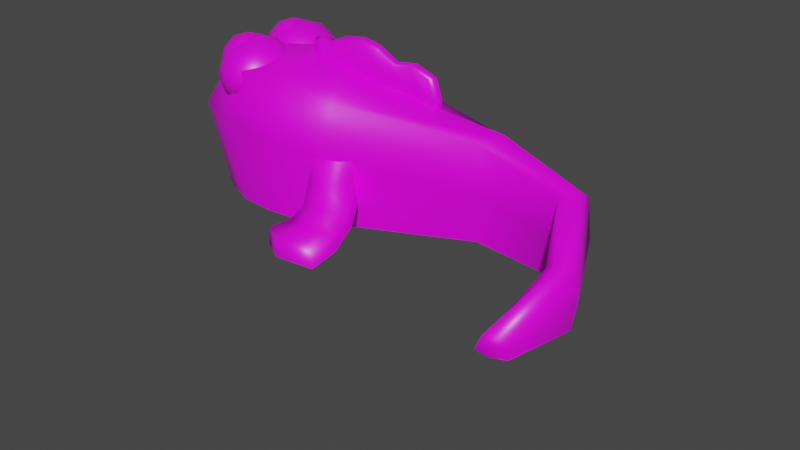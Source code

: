 # Source: tile_mudfish.blend  (saved by Blender 4.4.32; exported with 4.5.12 LTS)
import bpy
from mathutils import Matrix  # noqa: F401  (used for matrix-valued properties, if any)

bpy.ops.wm.read_factory_settings(use_empty=True)
scene = bpy.context.scene
scene.name = 'Scene'

# ---- collections
col_collection = bpy.data.collections.new('Collection'); scene.collection.children.link(col_collection)

# ---- images (referenced by path relative to the original .blend; pixels are not part of the script)
import os
ASSET_DIR = os.environ.get("B2B_ASSET_DIR", "")  # directory of the original .blend (textures are referenced by path, not embedded)
HERE = os.path.dirname(os.path.abspath(__file__))  # packed textures are extracted next to this script under _unpacked/

def load_image(name, relpath, width, height, colorspace="sRGB"):
    """Load a texture the original file referenced (path relative to the .blend, or extracted next to this script)."""
    p = next((c for c in (os.path.join(HERE, relpath), os.path.join(ASSET_DIR, relpath)) if relpath and os.path.exists(c)), "")
    if p:
        img = bpy.data.images.load(p, check_existing=True)
        img.name = name
    else:  # same state as the original file: an image datablock whose file is absent (Cycles renders it pink)
        img = bpy.data.images.new(name, width, height)
        img.source = "FILE"
        img.filepath = "//" + (relpath or name)
    img.colorspace_settings.name = colorspace
    return img
img_untitled = load_image('Untitled', '', 1024, 1024, 'Linear Rec.709')

# ---- materials (node trees are filled in below, after node groups)
mat_material = bpy.data.materials.new('Material')
mat_material.alpha_threshold = 0.0
mat_material.use_transparent_shadow = False
mat_material.line_color = (0.0, 0.0, 0.0, 1.0)

# ---- material node trees
mat_material.use_nodes = True; mat_material.node_tree.nodes.clear()
_N = mat_material.node_tree.nodes; _L = mat_material.node_tree.links
n0 = _N.new('ShaderNodeOutputMaterial'); n0.name = 'Material Output'; n0.location = (300, 300)
n1 = _N.new('ShaderNodeBsdfPrincipled'); n1.name = 'Principled BSDF'; n1.location = (10, 300)
n1.distribution = 'GGX'
n1.subsurface_method = 'BURLEY'
n1.inputs[2].default_value = 0.4
n1.inputs[3].default_value = 1.45
n1.inputs[27].default_value = (0.0, 0.0, 0.0, 1.0)
n1.inputs[28].default_value = 1.0
n2 = _N.new('ShaderNodeTexImage'); n2.name = 'Image Texture'; n2.location = (-180, 280)
n2.image = img_untitled
_L.new(n1.outputs[0], n0.inputs[0])
_L.new(n2.outputs[0], n1.inputs[0])
n0.is_active_output = True

# ---- world
world_world = bpy.data.worlds.new('World'); scene.world = world_world
world_world.use_nodes = True; world_world.node_tree.nodes.clear()
_N = world_world.node_tree.nodes; _L = world_world.node_tree.links
n0 = _N.new('ShaderNodeOutputWorld'); n0.name = 'World Output'; n0.location = (300, 300)
n1 = _N.new('ShaderNodeBackground'); n1.name = 'Background'; n1.location = (10, 300)
n1.inputs[0].default_value = (0.05088, 0.05088, 0.05088, 1.0)
_L.new(n1.outputs[0], n0.inputs[0])
n0.is_active_output = True
world_world.color = (0.05088, 0.05088, 0.05088)
world_world.use_sun_shadow = False
world_world.sun_shadow_jitter_overblur = 0.0

# ---- meshes
me_icosphere = bpy.data.meshes.new('Icosphere')
me_icosphere.from_pydata([], [], [])
_uv = me_icosphere.uv_layers.new(name='UVMap')
_uv.uv.foreach_set('vector', [])
me_icosphere.materials.append(mat_material)
me_icosphere.update()
me_icosphere_001 = bpy.data.meshes.new('Icosphere.001')
me_icosphere_001.from_pydata([], [], [])
_uv = me_icosphere_001.uv_layers.new(name='UVMap')
_uv.uv.foreach_set('vector', [])
me_icosphere_001.materials.append(mat_material)
me_icosphere_001.update()
me_icosphere_002 = bpy.data.meshes.new('Icosphere.002')
me_icosphere_002.from_pydata([], [], [])
_uv = me_icosphere_002.uv_layers.new(name='UVMap')
_uv.uv.foreach_set('vector', [])
me_icosphere_002.materials.append(mat_material)
me_icosphere_002.update()
me_cube_001 = bpy.data.meshes.new('Cube.001')
me_cube_001.from_pydata([(-0.3029, -0.4186, -1.11), (-0.3029, -0.4186, 0.7608), (-0.3029, 0.4045, -1.11), (-0.3029, 0.4045, 0.7608), (1.071, -0.5376, -1.105), (1.071, -0.5376, -0.3644), (1.216, -0.5591, -1.105), (1.216, -0.5591, -0.3644), (0.3877, 0.3729, -1.136), (0.3877, 0.3729, 0.3345), (0.3877, 0.1012, -1.136), (0.3877, 0.1012, 0.3345), (-1.07, -0.4186, -1.11), (-1.07, -0.4186, 0.7608), (-1.07, 0.4045, -1.11), (-1.07, 0.4045, 0.7608), (1.03, -1.063, -0.9867), (1.13, -1.104, -0.9867), (-0.2952, -0.4415, -0.06833), (-1.215, -0.4357, 0.1913), (1.012, 0.1716, -0.5473), (0.8723, -0.01721, -0.5473), (1.24, -0.5577, -0.7346), (-0.3023, 0.4286, -0.06833), (-0.4947, -0.5443, -1.11), (-0.6866, -0.5682, -1.11), (-0.8785, -0.5443, -1.11), (-0.8785, -0.5443, 0.9362), (-0.6866, -0.5682, 0.9887), (-0.4947, -0.5443, 0.9326), (-0.4947, 0.53, 0.9326), (-0.6866, 0.5539, 0.9887), (0.9946, 0.155, 0.04186), (0.8882, 0.0008952, -1.136), (0.9946, 0.155, -1.136), (0.8882, 0.0008952, 0.04186), (-1.215, 0.4215, 0.1913), (0.3924, 0.3965, -0.4009), (-0.8785, 0.53, 0.9362), (-0.8785, 0.53, -1.11), (1.021, -1.069, -1.124), (1.018, -1.078, -0.8625), (1.136, -1.115, -1.122), (1.137, -1.122, -0.862), (0.393, 0.07768, -0.4009), (1.047, -0.5411, -0.7346), (-0.6866, 0.5539, -1.11), (-0.4947, 0.53, -1.11), (-0.9867, 0.5546, 0.1264), (-0.7585, 0.582, 0.0615), (-0.5304, 0.5592, -0.003412), (-0.5251, -0.5722, -0.003412), (-0.755, -0.5954, 0.0615), (-0.9849, -0.5684, 0.1264), (-0.2028, -0.007076, 0.8947), (1.15, -0.6476, -0.2301), (0.4684, 0.2279, 0.4807), (-1.182, -0.007076, -1.032), (-1.214, -0.007076, 0.8466), (-1.382, -0.007076, 0.2028), (1.013, -1.236, -0.9867), (0.9995, 0.02909, 0.1908), (1.041, -1.166, -1.128), (1.035, -1.205, -0.8039), (-0.4135, -0.007108, 1.079), (-0.6851, -0.007114, 1.156), (-0.9592, -0.007108, 1.083)], [], [(22, 7, 43, 17), (47, 50, 23, 2), (10, 44, 18, 0), (33, 21, 44, 10), (56, 54, 1, 11), (61, 56, 11, 35), (2, 23, 37, 8), (57, 59, 36, 14), (6, 22, 17, 42), (18, 1, 29, 51), (66, 38, 15, 58), (59, 58, 15, 36), (23, 3, 9, 37), (21, 35, 11, 44), (44, 11, 1, 18), (20, 32, 7, 22), (5, 45, 16, 41), (50, 30, 3, 23), (9, 32, 20, 37), (54, 3, 30, 64), (49, 31, 30, 50), (45, 5, 35, 21), (48, 38, 31, 49), (62, 60, 16, 40), (0, 18, 51, 24), (60, 63, 41, 16), (37, 20, 34, 8), (36, 15, 38, 48), (55, 61, 35, 5), (25, 52, 53, 26), (34, 20, 22, 6), (45, 4, 40, 16), (24, 51, 52, 25), (26, 53, 19, 12), (53, 27, 13, 19), (52, 28, 27, 53), (55, 5, 41, 63), (51, 29, 28, 52), (4, 45, 21, 33), (64, 30, 31, 65), (65, 31, 38, 66), (14, 36, 48, 39), (39, 48, 49, 46), (46, 49, 50, 47), (28, 65, 66, 27), (29, 64, 65, 28), (7, 55, 63, 43), (7, 32, 61, 55), (17, 43, 63, 60), (42, 17, 60, 62), (1, 54, 64, 29), (19, 13, 58, 59), (27, 66, 58, 13), (12, 19, 59, 57), (32, 9, 56, 61), (9, 3, 54, 56)])
me_cube_001.polygons.foreach_set('use_smooth', [True] * 56)
_uv = me_cube_001.uv_layers.new(name='UVMap')
_uv.uv.foreach_set('vector', [0.8255, 0.947, 0.8127, 0.8833, 0.9213, 0.9326, 0.9327, 0.9528, 0.2987, 0.4393, 0.2849, 0.5685, 0.2443, 0.5511, 0.2795, 0.4195, 0.2549, 0.3116, 0.3459, 0.226, 0.4709, 0.3213, 0.3516, 0.3593, 0.1825, 0.2495, 0.2659, 0.1826, 0.3459, 0.226, 0.2549, 0.3116, 0.6306, 0.7209, 0.5638, 0.6258, 0.5852, 0.5867, 0.6571, 0.6979, 0.7098, 0.7922, 0.6306, 0.7209, 0.6571, 0.6979, 0.7331, 0.7704, 0.2795, 0.4195, 0.2443, 0.5511, 0.1487, 0.4472, 0.2235, 0.3491, 0.3686, 0.4418, 0.4475, 0.5202, 0.4028, 0.5847, 0.345, 0.454, 0.0977, 0.173, 0.03605, 0.2052, 0.03934, 0.08903, 0.06825, 0.09626, 0.6697, 0.5155, 0.5852, 0.5867, 0.5635, 0.5754, 0.6322, 0.4905, 0.516, 0.5843, 0.4945, 0.6118, 0.48, 0.5966, 0.4995, 0.5691, 0.4475, 0.5202, 0.4995, 0.5691, 0.48, 0.5966, 0.4028, 0.5847, 0.4512, 0.75, 0.5271, 0.6572, 0.6025, 0.7433, 0.5564, 0.8706, 0.8347, 0.7315, 0.7331, 0.7704, 0.6571, 0.6979, 0.7829, 0.6559, 0.7829, 0.6559, 0.6571, 0.6979, 0.5852, 0.5867, 0.6697, 0.5155, 0.6804, 0.9231, 0.6906, 0.8177, 0.8127, 0.8833, 0.8255, 0.947, 0.8387, 0.831, 0.8992, 0.8117, 0.9639, 0.8903, 0.9407, 0.8937, 0.4255, 0.7126, 0.512, 0.6342, 0.5271, 0.6572, 0.4512, 0.75, 0.6025, 0.7433, 0.6906, 0.8177, 0.6804, 0.9231, 0.5564, 0.8706, 0.5638, 0.6258, 0.5271, 0.6572, 0.512, 0.6342, 0.5456, 0.6106, 0.4088, 0.6755, 0.5036, 0.6218, 0.512, 0.6342, 0.4255, 0.7126, 0.8992, 0.8117, 0.8387, 0.831, 0.7331, 0.7704, 0.8347, 0.7315, 0.4007, 0.6359, 0.4945, 0.6118, 0.5036, 0.6218, 0.4088, 0.6755, 0.07779, 0.08394, 0.06876, 0.05362, 0.106, 0.07026, 0.08794, 0.08998, 0.3516, 0.3593, 0.4709, 0.3213, 0.4895, 0.3595, 0.3684, 0.3754, 0.9607, 0.9273, 0.9313, 0.9131, 0.9407, 0.8937, 0.9639, 0.8903, 0.1487, 0.4472, 0.08127, 0.3405, 0.1601, 0.2744, 0.2235, 0.3491, 0.4028, 0.5847, 0.48, 0.5966, 0.4945, 0.6118, 0.4007, 0.6359, 0.8245, 0.8571, 0.7098, 0.7922, 0.7331, 0.7704, 0.8387, 0.831, 0.3765, 0.3905, 0.5017, 0.3941, 0.5091, 0.4306, 0.3801, 0.4044, 0.1601, 0.2744, 0.08127, 0.3405, 0.03605, 0.2052, 0.0977, 0.173, 0.1862, 0.1294, 0.1283, 0.1641, 0.08794, 0.08998, 0.106, 0.07026, 0.3684, 0.3754, 0.4895, 0.3595, 0.5017, 0.3941, 0.3765, 0.3905, 0.3801, 0.4044, 0.5091, 0.4306, 0.5088, 0.4743, 0.3811, 0.4189, 0.5579, 0.47, 0.5407, 0.5608, 0.525, 0.5479, 0.5088, 0.4743, 0.5962, 0.476, 0.5512, 0.5687, 0.5407, 0.5608, 0.5579, 0.47, 0.8245, 0.8571, 0.8387, 0.831, 0.9407, 0.8937, 0.9313, 0.9131, 0.6322, 0.4905, 0.5635, 0.5754, 0.5512, 0.5687, 0.5962, 0.476, 0.1283, 0.1641, 0.1862, 0.1294, 0.2659, 0.1826, 0.1825, 0.2495, 0.5456, 0.6106, 0.512, 0.6342, 0.5036, 0.6218, 0.5302, 0.5971, 0.5302, 0.5971, 0.5036, 0.6218, 0.4945, 0.6118, 0.516, 0.5843, 0.345, 0.454, 0.4028, 0.5847, 0.3585, 0.5864, 0.3298, 0.4527, 0.3298, 0.4527, 0.3585, 0.5864, 0.321, 0.5799, 0.3151, 0.4485, 0.3151, 0.4485, 0.321, 0.5799, 0.2849, 0.5685, 0.2987, 0.4393, 0.5512, 0.5687, 0.5302, 0.5971, 0.516, 0.5843, 0.5407, 0.5608, 0.5635, 0.5754, 0.5456, 0.6106, 0.5302, 0.5971, 0.5512, 0.5687, 0.8127, 0.8833, 0.8245, 0.8571, 0.9313, 0.9131, 0.9213, 0.9326, 0.8127, 0.8833, 0.6906, 0.8177, 0.7098, 0.7922, 0.8245, 0.8571, 0.9327, 0.9528, 0.9213, 0.9326, 0.9313, 0.9131, 0.9607, 0.9273, 0.06825, 0.09626, 0.03934, 0.08903, 0.06876, 0.05362, 0.07779, 0.08394, 0.5852, 0.5867, 0.5638, 0.6258, 0.5456, 0.6106, 0.5635, 0.5754, 0.5088, 0.4743, 0.525, 0.5479, 0.4995, 0.5691, 0.4475, 0.5202, 0.5407, 0.5608, 0.516, 0.5843, 0.4995, 0.5691, 0.525, 0.5479, 0.3811, 0.4189, 0.5088, 0.4743, 0.4475, 0.5202, 0.3686, 0.4418, 0.6906, 0.8177, 0.6025, 0.7433, 0.6306, 0.7209, 0.7098, 0.7922, 0.6025, 0.7433, 0.5271, 0.6572, 0.5638, 0.6258, 0.6306, 0.7209])
me_cube_001.materials.append(mat_material)
me_cube_001.update()
me_plane = bpy.data.meshes.new('Plane')
me_plane.from_pydata([(-1.338, -0.08056, 0.01053), (1.414, 0.1931, -0.1266), (-1.186, 0.9148, -0.01446), (1.48, 1.141, -0.1411), (-0.07466, -0.3192, -0.164), (-0.01254, 0.9688, -0.1586), (-1.368, 0.4187, 0.01802), (1.551, 0.588, -0.1568), (-0.121, 0.2743, -0.1374), (-0.9696, 0.9283, -0.06956), (-0.6649, 0.9418, -0.1353), (-0.3304, 0.9553, -0.1561), (0.2969, -0.2336, -0.1798), (0.6463, 0.03752, -0.1463), (0.9902, 0.006017, -0.1062), (1.152, 1.098, -0.1109), (0.8151, 1.055, -0.1192), (0.4795, 1.012, -0.1587), (1.181, 0.5096, -0.1036), (0.8226, 0.4311, -0.09349), (0.4389, 0.3527, -0.1601), (-1.126, -0.1583, -0.03255), (-0.9086, -0.1002, -0.07593), (-0.5111, -0.2763, -0.1489), (-0.518, 0.3104, -0.148), (-0.949, 0.3465, -0.06543), (-1.174, 0.3826, -0.02227), (-1.226, -0.08056, 0.2335), (1.483, 0.1931, 0.09959), (-1.068, 0.9148, 0.2003), (1.549, 1.141, 0.0851), (-0.07498, -0.3192, 0.101), (-0.006988, 0.9688, 0.08403), (-1.257, 0.4187, 0.2402), (1.621, 0.588, 0.0694), (-0.1279, 0.2743, 0.1067), (-0.8824, 0.9283, 0.1419), (-0.6189, 0.9418, 0.08531), (-0.3152, 0.9553, 0.07578), (0.264, -0.2336, 0.06587), (0.6283, 0.03752, 0.09221), (1.011, 0.006017, 0.1311), (1.199, 1.098, 0.1231), (0.8317, 1.055, 0.1195), (0.469, 1.012, 0.07691), (1.172, 0.5096, 0.1102), (0.804, 0.4311, 0.1115), (0.3932, 0.3527, 0.0488), (-1.016, -0.1583, 0.1897), (-0.7821, -0.1002, 0.1412), (-0.4772, -0.2763, 0.08832), (-0.4787, 0.3104, 0.08874), (-0.8091, 0.3465, 0.1496), (-1.035, 0.3826, 0.2034), (0.3004, -0.3146, -0.05709), (-0.06672, -0.4102, -0.02825), (-0.5215, -0.3623, -0.02303), (-0.9229, -0.1655, 0.0507), (0.678, -0.01154, -0.01993), (1.077, -0.04675, 0.003269), (-1.223, 0.969, 0.1114), (1.632, 1.221, -0.05384), (-1.431, 0.4144, 0.1531), (-1.398, -0.1435, 0.1458), (-1.16, -0.2304, 0.09576), (1.711, 0.6037, -0.07139), (1.558, 0.1623, -0.03765)], [], [(18, 15, 3, 7), (0, 6, 26, 21), (24, 11, 5, 8), (14, 18, 7, 1), (22, 25, 24, 23), (21, 26, 25, 22), (4, 8, 20, 12), (12, 20, 19, 13), (13, 19, 18, 14), (8, 5, 17, 20), (20, 17, 16, 19), (19, 16, 15, 18), (23, 24, 8, 4), (6, 2, 9, 26), (26, 9, 10, 25), (25, 10, 11, 24), (45, 34, 30, 42), (27, 48, 53, 33), (51, 35, 32, 38), (41, 28, 34, 45), (49, 50, 51, 52), (48, 49, 52, 53), (31, 39, 47, 35), (39, 40, 46, 47), (40, 41, 45, 46), (35, 47, 44, 32), (47, 46, 43, 44), (46, 45, 42, 43), (50, 31, 35, 51), (33, 53, 36, 29), (53, 52, 37, 36), (52, 51, 38, 37), (55, 54, 39, 31), (57, 56, 50, 49), (54, 58, 40, 39), (58, 59, 41, 40), (56, 55, 31, 50), (60, 62, 33, 29), (62, 63, 27, 33), (64, 57, 49, 48), (66, 65, 34, 28), (59, 66, 28, 41), (63, 64, 48, 27), (65, 61, 30, 34), (7, 3, 61, 65), (0, 21, 64, 63), (14, 1, 66, 59), (1, 7, 65, 66), (21, 22, 57, 64), (6, 0, 63, 62), (2, 6, 62, 60), (23, 4, 55, 56), (13, 14, 59, 58), (12, 13, 58, 54), (22, 23, 56, 57), (4, 12, 54, 55)])
me_plane.polygons.foreach_set('use_smooth', [True] * 56)
_uv = me_plane.uv_layers.new(name='UVMap')
_uv.uv.foreach_set('vector', [0.765, 0.1917, 0.7994, 0.174, 0.8108, 0.193, 0.7797, 0.2113, 0.6592, 0.05852, 0.6849, 0.04266, 0.689, 0.05506, 0.66, 0.07208, 0.7047, 0.09577, 0.7488, 0.08793, 0.7588, 0.1068, 0.7142, 0.1202, 0.7304, 0.1953, 0.765, 0.1917, 0.7797, 0.2113, 0.7534, 0.2138, 0.6679, 0.08442, 0.6938, 0.06949, 0.7047, 0.09577, 0.6721, 0.1134, 0.66, 0.07208, 0.689, 0.05506, 0.6938, 0.06949, 0.6679, 0.08442, 0.6812, 0.1389, 0.7142, 0.1202, 0.7344, 0.1519, 0.6959, 0.1574, 0.6959, 0.1574, 0.7344, 0.1519, 0.7501, 0.1729, 0.7199, 0.174, 0.7199, 0.174, 0.7501, 0.1729, 0.765, 0.1917, 0.7304, 0.1953, 0.7142, 0.1202, 0.7588, 0.1068, 0.7754, 0.1356, 0.7344, 0.1519, 0.7344, 0.1519, 0.7754, 0.1356, 0.7874, 0.1548, 0.7501, 0.1729, 0.7501, 0.1729, 0.7874, 0.1548, 0.7994, 0.174, 0.765, 0.1917, 0.6721, 0.1134, 0.7047, 0.09577, 0.7142, 0.1202, 0.6812, 0.1389, 0.6849, 0.04266, 0.7193, 0.03711, 0.7274, 0.04991, 0.689, 0.05506, 0.689, 0.05506, 0.7274, 0.04991, 0.7379, 0.0681, 0.6938, 0.06949, 0.6938, 0.06949, 0.7379, 0.0681, 0.7488, 0.08793, 0.7047, 0.09577, 0.8988, 0.1307, 0.9002, 0.1027, 0.9352, 0.1016, 0.9359, 0.125, 0.8696, 0.2922, 0.8635, 0.2796, 0.898, 0.2776, 0.9012, 0.2924, 0.8909, 0.2401, 0.8873, 0.2167, 0.9331, 0.2058, 0.9335, 0.2264, 0.8693, 0.1412, 0.879, 0.1143, 0.9002, 0.1027, 0.8988, 0.1307, 0.8636, 0.2634, 0.8513, 0.2416, 0.8909, 0.2401, 0.8946, 0.2622, 0.8635, 0.2796, 0.8636, 0.2634, 0.8946, 0.2622, 0.898, 0.2776, 0.8489, 0.2154, 0.8519, 0.1928, 0.8904, 0.1813, 0.8873, 0.2167, 0.8519, 0.1928, 0.8677, 0.1657, 0.8947, 0.1541, 0.8904, 0.1813, 0.8677, 0.1657, 0.8693, 0.1412, 0.8988, 0.1307, 0.8947, 0.1541, 0.8873, 0.2167, 0.8904, 0.1813, 0.934, 0.1739, 0.9331, 0.2058, 0.8904, 0.1813, 0.8947, 0.1541, 0.9353, 0.1495, 0.934, 0.1739, 0.8947, 0.1541, 0.8988, 0.1307, 0.9359, 0.125, 0.9353, 0.1495, 0.8513, 0.2416, 0.8489, 0.2154, 0.8873, 0.2167, 0.8909, 0.2401, 0.9012, 0.2924, 0.898, 0.2776, 0.9341, 0.265, 0.9338, 0.2782, 0.898, 0.2776, 0.8946, 0.2622, 0.9339, 0.2468, 0.9341, 0.265, 0.8946, 0.2622, 0.8909, 0.2401, 0.9335, 0.2264, 0.9339, 0.2468, 0.8384, 0.2148, 0.8423, 0.1896, 0.8519, 0.1928, 0.8489, 0.2154, 0.8555, 0.2728, 0.8422, 0.2449, 0.8513, 0.2416, 0.8636, 0.2634, 0.8423, 0.1896, 0.8595, 0.1615, 0.8677, 0.1657, 0.8519, 0.1928, 0.8595, 0.1615, 0.8613, 0.136, 0.8693, 0.1412, 0.8677, 0.1657, 0.8422, 0.2449, 0.8384, 0.2148, 0.8489, 0.2154, 0.8513, 0.2416, 0.939, 0.2899, 0.9018, 0.3055, 0.9012, 0.2924, 0.9338, 0.2782, 0.9018, 0.3055, 0.8648, 0.3044, 0.8696, 0.2922, 0.9012, 0.2924, 0.8562, 0.2892, 0.8555, 0.2728, 0.8636, 0.2634, 0.8635, 0.2796, 0.8734, 0.1063, 0.8992, 0.09226, 0.9002, 0.1027, 0.879, 0.1143, 0.8613, 0.136, 0.8734, 0.1063, 0.879, 0.1143, 0.8693, 0.1412, 0.8648, 0.3044, 0.8562, 0.2892, 0.8635, 0.2796, 0.8696, 0.2922, 0.8992, 0.09226, 0.939, 0.09064, 0.9352, 0.1016, 0.9002, 0.1027, 0.7797, 0.2113, 0.8108, 0.193, 0.8204, 0.2013, 0.7851, 0.2218, 0.6592, 0.05852, 0.66, 0.07208, 0.6502, 0.07118, 0.6501, 0.05369, 0.7304, 0.1953, 0.7534, 0.2138, 0.7547, 0.2249, 0.7273, 0.2046, 0.7534, 0.2138, 0.7797, 0.2113, 0.7851, 0.2218, 0.7547, 0.2249, 0.66, 0.07208, 0.6679, 0.08442, 0.6582, 0.08579, 0.6502, 0.07118, 0.6849, 0.04266, 0.6592, 0.05852, 0.6501, 0.05369, 0.6803, 0.0338, 0.7193, 0.03711, 0.6849, 0.04266, 0.6803, 0.0338, 0.7198, 0.02734, 0.6721, 0.1134, 0.6812, 0.1389, 0.672, 0.1438, 0.6625, 0.1158, 0.7199, 0.174, 0.7304, 0.1953, 0.7273, 0.2046, 0.7139, 0.1817, 0.6959, 0.1574, 0.7199, 0.174, 0.7139, 0.1817, 0.688, 0.1628, 0.6679, 0.08442, 0.6721, 0.1134, 0.6625, 0.1158, 0.6582, 0.08579, 0.6812, 0.1389, 0.6959, 0.1574, 0.688, 0.1628, 0.672, 0.1438])
me_plane.materials.append(mat_material)
me_plane.update()
me_cube_002 = bpy.data.meshes.new('Cube.002')
me_cube_002.from_pydata([(-0.5435, -1.663, -7.957), (-0.5435, -1.965, -5.172), (-2.186, 0.5646, -5.504), (-2.186, 0.1287, -4.592), (1.388, -0.7263, -7.664), (1.388, -1.028, -4.88), (0.6576, 0.9997, -5.202), (0.6576, 0.4846, -4.422), (-2.348, 3.441, -4.411), (-2.348, 3.487, -3.401), (1.412, 2.874, -4.385), (1.412, 2.92, -3.375), (-0.3424, 0.9997, -5.202), (0.4223, -1.195, -7.81), (0.06378, 3.707, -4.423), (0.06378, 3.754, -3.413), (-1.351, -0.9049, -6.373), (-1.351, -1.207, -4.935), (1.023, 0.1623, -6.169), (1.023, -0.2735, -4.784), (0.03994, -0.05905, -6.275), (1.035, 1.444, -3.566), (-2.267, 1.54, -3.638), (-2.267, 1.667, -4.625), (1.035, 1.572, -4.553), (-0.1393, 1.989, -4.572)], [], [(16, 17, 3, 2), (18, 19, 5, 4), (20, 18, 4, 13), (14, 15, 11, 10), (23, 22, 9, 8), (21, 24, 10, 11), (25, 23, 8, 14), (24, 25, 14, 10), (8, 9, 15, 14), (16, 20, 13, 0), (2, 12, 20, 16), (12, 6, 18, 20), (6, 7, 19, 18), (0, 1, 17, 16), (6, 12, 25, 24), (12, 2, 23, 25), (7, 6, 24, 21), (2, 3, 22, 23)])
me_cube_002.polygons.foreach_set('use_smooth', [True] * 18)
_uv = me_cube_002.uv_layers.new(name='UVMap')
_uv.uv.foreach_set('vector', [0.06512, 0.5774, 0.03917, 0.5621, 0.05293, 0.535, 0.06967, 0.5415, 0.1211, 0.5816, 0.1488, 0.5709, 0.1573, 0.5846, 0.1127, 0.6166, 0.1002, 0.5774, 0.1211, 0.5816, 0.1127, 0.6166, 0.0921, 0.6157, 0.1198, 0.4981, 0.1271, 0.4807, 0.1502, 0.5, 0.137, 0.5095, 0.07557, 0.5161, 0.06109, 0.5034, 0.08595, 0.4797, 0.09061, 0.4942, 0.1568, 0.5287, 0.1365, 0.5321, 0.137, 0.5095, 0.1502, 0.5, 0.1134, 0.5248, 0.07557, 0.5161, 0.09061, 0.4942, 0.1198, 0.4981, 0.1365, 0.5321, 0.1134, 0.5248, 0.1198, 0.4981, 0.137, 0.5095, 0.09061, 0.4942, 0.08595, 0.4797, 0.1271, 0.4807, 0.1198, 0.4981, 0.06512, 0.5774, 0.1002, 0.5774, 0.0921, 0.6157, 0.07151, 0.6166, 0.06967, 0.5415, 0.105, 0.5448, 0.1002, 0.5774, 0.06512, 0.5774, 0.105, 0.5448, 0.1266, 0.5513, 0.1211, 0.5816, 0.1002, 0.5774, 0.1266, 0.5513, 0.147, 0.5537, 0.1488, 0.5709, 0.1211, 0.5816, 0.07151, 0.6166, 0.02877, 0.5809, 0.03917, 0.5621, 0.06512, 0.5774, 0.1266, 0.5513, 0.105, 0.5448, 0.1134, 0.5248, 0.1365, 0.5321, 0.105, 0.5448, 0.06967, 0.5415, 0.07557, 0.5161, 0.1134, 0.5248, 0.147, 0.5537, 0.1266, 0.5513, 0.1365, 0.5321, 0.1568, 0.5287, 0.06967, 0.5415, 0.05293, 0.535, 0.06109, 0.5034, 0.07557, 0.5161])
me_cube_002.materials.append(mat_material)
me_cube_002.update()
me_cube_003 = bpy.data.meshes.new('Cube.003')
me_cube_003.from_pydata([(-0.5435, -1.663, -7.957), (-0.5435, -1.965, -5.172), (-2.186, 0.5646, -5.504), (-2.186, 0.1287, -4.592), (1.388, -0.7263, -7.664), (1.388, -1.028, -4.88), (0.6576, 0.9997, -5.202), (0.6576, 0.4846, -4.422), (-2.348, 3.441, -4.411), (-2.348, 3.487, -3.401), (1.412, 2.874, -4.385), (1.412, 2.92, -3.375), (-0.3424, 0.9997, -5.202), (0.4223, -1.195, -7.81), (0.06378, 3.707, -4.423), (0.06378, 3.754, -3.413), (-1.351, -0.9049, -6.373), (-1.351, -1.207, -4.935), (1.023, 0.1623, -6.169), (1.023, -0.2735, -4.784), (0.03994, -0.05905, -6.275), (1.035, 1.444, -3.566), (-2.267, 1.54, -3.638), (-2.267, 1.667, -4.625), (1.035, 1.572, -4.553), (-0.1393, 1.989, -4.572)], [], [(16, 17, 3, 2), (18, 19, 5, 4), (20, 18, 4, 13), (14, 15, 11, 10), (23, 22, 9, 8), (21, 24, 10, 11), (25, 23, 8, 14), (24, 25, 14, 10), (8, 9, 15, 14), (16, 20, 13, 0), (2, 12, 20, 16), (12, 6, 18, 20), (6, 7, 19, 18), (0, 1, 17, 16), (6, 12, 25, 24), (12, 2, 23, 25), (7, 6, 24, 21), (2, 3, 22, 23)])
me_cube_003.polygons.foreach_set('use_smooth', [True] * 18)
_uv = me_cube_003.uv_layers.new(name='UVMap')
_uv.uv.foreach_set('vector', [0.06478, 0.9211, 0.03882, 0.9058, 0.05258, 0.8787, 0.06932, 0.8852, 0.1208, 0.9253, 0.1485, 0.9146, 0.157, 0.9283, 0.1124, 0.9603, 0.09982, 0.9211, 0.1208, 0.9253, 0.1124, 0.9603, 0.09176, 0.9594, 0.1195, 0.8419, 0.1267, 0.8244, 0.1498, 0.8437, 0.1366, 0.8532, 0.07523, 0.8599, 0.06074, 0.8472, 0.0856, 0.8234, 0.09026, 0.8379, 0.1565, 0.8724, 0.1361, 0.8758, 0.1366, 0.8532, 0.1498, 0.8437, 0.1131, 0.8685, 0.07523, 0.8599, 0.09026, 0.8379, 0.1195, 0.8419, 0.1361, 0.8758, 0.1131, 0.8685, 0.1195, 0.8419, 0.1366, 0.8532, 0.09026, 0.8379, 0.0856, 0.8234, 0.1267, 0.8244, 0.1195, 0.8419, 0.06478, 0.9211, 0.09982, 0.9211, 0.09176, 0.9594, 0.07116, 0.9603, 0.06932, 0.8852, 0.1046, 0.8885, 0.09982, 0.9211, 0.06478, 0.9211, 0.1046, 0.8885, 0.1262, 0.895, 0.1208, 0.9253, 0.09982, 0.9211, 0.1262, 0.895, 0.1467, 0.8974, 0.1485, 0.9146, 0.1208, 0.9253, 0.07116, 0.9603, 0.02843, 0.9246, 0.03882, 0.9058, 0.06478, 0.9211, 0.1262, 0.895, 0.1046, 0.8885, 0.1131, 0.8685, 0.1361, 0.8758, 0.1046, 0.8885, 0.06932, 0.8852, 0.07523, 0.8599, 0.1131, 0.8685, 0.1467, 0.8974, 0.1262, 0.895, 0.1361, 0.8758, 0.1565, 0.8724, 0.06932, 0.8852, 0.05258, 0.8787, 0.06074, 0.8472, 0.07523, 0.8599])
me_cube_003.materials.append(mat_material)
me_cube_003.update()
me_icosphere_004 = bpy.data.meshes.new('Icosphere.004')
me_icosphere_004.from_pydata([(0.0, 0.0, -0.9198), (0.7236, -0.5257, -0.3462), (-0.2764, -0.8506, -0.3553), (-0.8944, 0.0, -0.3404), (-0.2764, 0.8506, -0.3553), (0.7236, 0.5257, -0.3462), (0.2764, -0.8506, 0.672), (-0.7236, -0.5257, 0.6874), (-0.7236, 0.5257, 0.6874), (0.2764, 0.8506, 0.672), (0.8944, 0.0, 0.6972), (-0.02054, 0.0, 1.483), (-0.1625, -0.5, -0.7708), (0.4253, -0.309, -0.768), (0.2629, -0.809, -0.4378), (0.8506, 0.0, -0.4247), (0.4253, 0.309, -0.768), (-0.5257, 0.0, -0.7662), (-0.6882, -0.5, -0.4298), (-0.1625, 0.5, -0.7708), (-0.6882, 0.5, -0.4298), (0.2629, 0.809, -0.4378), (0.9511, -0.309, 0.1544), (0.9511, 0.309, 0.1544), (0.0, -1.0, 0.1315), (0.5878, -0.809, 0.14), (-0.9511, -0.309, 0.1544), (-0.5878, -0.809, 0.14), (-0.5878, 0.809, 0.14), (-0.9511, 0.309, 0.1544), (0.5878, 0.809, 0.14), (0.0, 1.0, 0.1315), (0.6882, -0.5, 0.7891), (-0.2629, -0.809, 0.7743), (-0.8506, 0.0, 0.7985), (-0.2629, 0.809, 0.7743), (0.6882, 0.5, 0.7891), (0.1563, -0.5, 1.237), (0.5182, 0.0, 1.249), (-0.4323, -0.309, 1.244), (-0.4323, 0.309, 1.244), (0.1563, 0.5, 1.237)], [], [(0, 13, 12), (1, 13, 15), (0, 12, 17), (0, 17, 19), (0, 19, 16), (1, 15, 22), (2, 14, 24), (3, 18, 26), (4, 20, 28), (5, 21, 30), (1, 22, 25), (2, 24, 27), (3, 26, 29), (4, 28, 31), (5, 30, 23), (6, 32, 37), (7, 33, 39), (8, 34, 40), (9, 35, 41), (10, 36, 38), (38, 41, 11), (38, 36, 41), (36, 9, 41), (41, 40, 11), (41, 35, 40), (35, 8, 40), (40, 39, 11), (40, 34, 39), (34, 7, 39), (39, 37, 11), (39, 33, 37), (33, 6, 37), (37, 38, 11), (37, 32, 38), (32, 10, 38), (23, 36, 10), (23, 30, 36), (30, 9, 36), (31, 35, 9), (31, 28, 35), (28, 8, 35), (29, 34, 8), (29, 26, 34), (26, 7, 34), (27, 33, 7), (27, 24, 33), (24, 6, 33), (25, 32, 6), (25, 22, 32), (22, 10, 32), (30, 31, 9), (30, 21, 31), (21, 4, 31), (28, 29, 8), (28, 20, 29), (20, 3, 29), (26, 27, 7), (26, 18, 27), (18, 2, 27), (24, 25, 6), (24, 14, 25), (14, 1, 25), (22, 23, 10), (22, 15, 23), (15, 5, 23), (16, 21, 5), (16, 19, 21), (19, 4, 21), (19, 20, 4), (19, 17, 20), (17, 3, 20), (17, 18, 3), (17, 12, 18), (12, 2, 18), (15, 16, 5), (15, 13, 16), (13, 0, 16), (12, 14, 2), (12, 13, 14), (13, 1, 14)])
me_icosphere_004.polygons.foreach_set('use_smooth', [True] * 80)
_uv = me_icosphere_004.uv_layers.new(name='UVMap')
_uv.uv.foreach_set('vector', [0.471, 0.01867, 0.4645, 0.06061, 0.4314, 0.03403, 0.458, 0.1025, 0.4976, 0.08718, 0.4911, 0.1291, 0.7356, 0.2313, 0.7292, 0.2732, 0.6961, 0.2466, 0.6695, 0.1781, 0.663, 0.2201, 0.6299, 0.1935, 0.6033, 0.125, 0.5968, 0.1669, 0.5637, 0.1403, 0.458, 0.1025, 0.4911, 0.1291, 0.4516, 0.1445, 0.3919, 0.04939, 0.4249, 0.07597, 0.3854, 0.09133, 0.6565, 0.262, 0.6896, 0.2886, 0.65, 0.3039, 0.5904, 0.2089, 0.6234, 0.2354, 0.5839, 0.2508, 0.5242, 0.1557, 0.5573, 0.1823, 0.5177, 0.1976, 0.458, 0.1025, 0.4516, 0.1445, 0.4185, 0.1179, 0.3919, 0.04939, 0.3854, 0.09133, 0.3523, 0.06475, 0.6565, 0.262, 0.65, 0.3039, 0.617, 0.2774, 0.5904, 0.2089, 0.5839, 0.2508, 0.5508, 0.2242, 0.5242, 0.1557, 0.5177, 0.1976, 0.4846, 0.1711, 0.3789, 0.1333, 0.412, 0.1598, 0.3724, 0.1752, 0.3128, 0.08011, 0.3458, 0.1067, 0.3063, 0.1221, 0.5774, 0.2927, 0.6105, 0.3193, 0.5709, 0.3347, 0.5112, 0.2396, 0.5443, 0.2661, 0.5048, 0.2815, 0.4451, 0.1864, 0.4782, 0.213, 0.4386, 0.2284, 0.4386, 0.2284, 0.4717, 0.2549, 0.4321, 0.2703, 0.4386, 0.2284, 0.4782, 0.213, 0.4717, 0.2549, 0.4782, 0.213, 0.5112, 0.2396, 0.4717, 0.2549, 0.5048, 0.2815, 0.5378, 0.3081, 0.4983, 0.3234, 0.5048, 0.2815, 0.5443, 0.2661, 0.5378, 0.3081, 0.5443, 0.2661, 0.5774, 0.2927, 0.5378, 0.3081, 0.5709, 0.3347, 0.604, 0.3612, 0.5644, 0.3766, 0.5709, 0.3347, 0.6105, 0.3193, 0.604, 0.3612, 0.6105, 0.3193, 0.6436, 0.3459, 0.604, 0.3612, 0.3063, 0.1221, 0.3394, 0.1486, 0.2998, 0.164, 0.3063, 0.1221, 0.3458, 0.1067, 0.3394, 0.1486, 0.3458, 0.1067, 0.3789, 0.1333, 0.3394, 0.1486, 0.3724, 0.1752, 0.4055, 0.2018, 0.366, 0.2171, 0.3724, 0.1752, 0.412, 0.1598, 0.4055, 0.2018, 0.412, 0.1598, 0.4451, 0.1864, 0.4055, 0.2018, 0.4846, 0.1711, 0.4782, 0.213, 0.4451, 0.1864, 0.4846, 0.1711, 0.5177, 0.1976, 0.4782, 0.213, 0.5177, 0.1976, 0.5112, 0.2396, 0.4782, 0.213, 0.5508, 0.2242, 0.5443, 0.2661, 0.5112, 0.2396, 0.5508, 0.2242, 0.5839, 0.2508, 0.5443, 0.2661, 0.5839, 0.2508, 0.5774, 0.2927, 0.5443, 0.2661, 0.617, 0.2774, 0.6105, 0.3193, 0.5774, 0.2927, 0.617, 0.2774, 0.65, 0.3039, 0.6105, 0.3193, 0.65, 0.3039, 0.6436, 0.3459, 0.6105, 0.3193, 0.3523, 0.06475, 0.3458, 0.1067, 0.3128, 0.08011, 0.3523, 0.06475, 0.3854, 0.09133, 0.3458, 0.1067, 0.3854, 0.09133, 0.3789, 0.1333, 0.3458, 0.1067, 0.4185, 0.1179, 0.412, 0.1598, 0.3789, 0.1333, 0.4185, 0.1179, 0.4516, 0.1445, 0.412, 0.1598, 0.4516, 0.1445, 0.4451, 0.1864, 0.412, 0.1598, 0.5177, 0.1976, 0.5508, 0.2242, 0.5112, 0.2396, 0.5177, 0.1976, 0.5573, 0.1823, 0.5508, 0.2242, 0.5573, 0.1823, 0.5904, 0.2089, 0.5508, 0.2242, 0.5839, 0.2508, 0.617, 0.2774, 0.5774, 0.2927, 0.5839, 0.2508, 0.6234, 0.2354, 0.617, 0.2774, 0.6234, 0.2354, 0.6565, 0.262, 0.617, 0.2774, 0.65, 0.3039, 0.6831, 0.3305, 0.6436, 0.3459, 0.65, 0.3039, 0.6896, 0.2886, 0.6831, 0.3305, 0.6896, 0.2886, 0.7227, 0.3152, 0.6831, 0.3305, 0.3854, 0.09133, 0.4185, 0.1179, 0.3789, 0.1333, 0.3854, 0.09133, 0.4249, 0.07597, 0.4185, 0.1179, 0.4249, 0.07597, 0.458, 0.1025, 0.4185, 0.1179, 0.4516, 0.1445, 0.4846, 0.1711, 0.4451, 0.1864, 0.4516, 0.1445, 0.4911, 0.1291, 0.4846, 0.1711, 0.4911, 0.1291, 0.5242, 0.1557, 0.4846, 0.1711, 0.5637, 0.1403, 0.5573, 0.1823, 0.5242, 0.1557, 0.5637, 0.1403, 0.5968, 0.1669, 0.5573, 0.1823, 0.5968, 0.1669, 0.5904, 0.2089, 0.5573, 0.1823, 0.6299, 0.1935, 0.6234, 0.2354, 0.5904, 0.2089, 0.6299, 0.1935, 0.663, 0.2201, 0.6234, 0.2354, 0.663, 0.2201, 0.6565, 0.262, 0.6234, 0.2354, 0.6961, 0.2466, 0.6896, 0.2886, 0.6565, 0.262, 0.6961, 0.2466, 0.7292, 0.2732, 0.6896, 0.2886, 0.7292, 0.2732, 0.7227, 0.3152, 0.6896, 0.2886, 0.4911, 0.1291, 0.5307, 0.1138, 0.5242, 0.1557, 0.4911, 0.1291, 0.4976, 0.08718, 0.5307, 0.1138, 0.4976, 0.08718, 0.5371, 0.07182, 0.5307, 0.1138, 0.4314, 0.03403, 0.4249, 0.07597, 0.3919, 0.04939, 0.4314, 0.03403, 0.4645, 0.06061, 0.4249, 0.07597, 0.4645, 0.06061, 0.458, 0.1025, 0.4249, 0.07597])
me_icosphere_004.materials.append(mat_material)
me_icosphere_004.update()
me_icosphere_006 = bpy.data.meshes.new('Icosphere.006')
me_icosphere_006.from_pydata([(0.0, 0.0, -1.0), (0.7236, -0.5257, -0.4472), (-0.2764, -0.8506, -0.4472), (-0.8944, 0.0, -0.4472), (-0.2764, 0.8506, -0.4472), (0.7236, 0.5257, -0.4472), (0.2764, -0.8506, 0.4472), (-0.7236, -0.5257, 0.4472), (-0.7236, 0.5257, 0.4472), (0.2764, 0.8506, 0.4472), (0.8944, 0.0, 0.4472), (0.0, 0.0, 1.0), (-0.1625, -0.5, -0.8507), (0.4253, -0.309, -0.8507), (0.2629, -0.809, -0.5257), (0.8506, 0.0, -0.5257), (0.4253, 0.309, -0.8507), (-0.5257, 0.0, -0.8507), (-0.6882, -0.5, -0.5257), (-0.1625, 0.5, -0.8507), (-0.6882, 0.5, -0.5257), (0.2629, 0.809, -0.5257), (0.9511, -0.309, 0.0), (0.9511, 0.309, 0.0), (0.0, -1.0, 0.0), (0.5878, -0.809, 0.0), (-0.9511, -0.309, 0.0), (-0.5878, -0.809, 0.0), (-0.5878, 0.809, 0.0), (-0.9511, 0.309, 0.0), (0.5878, 0.809, 0.0), (0.0, 1.0, 0.0), (0.6882, -0.5, 0.5257), (-0.2629, -0.809, 0.5257), (-0.8506, 0.0, 0.5257), (-0.2629, 0.809, 0.5257), (0.6882, 0.5, 0.5257), (0.1625, -0.5, 0.8507), (0.5257, 0.0, 0.8507), (-0.4253, -0.309, 0.8507), (-0.4253, 0.309, 0.8507), (0.1625, 0.5, 0.8507)], [], [(0, 13, 12), (1, 13, 15), (0, 12, 17), (0, 17, 19), (0, 19, 16), (1, 15, 22), (2, 14, 24), (3, 18, 26), (4, 20, 28), (5, 21, 30), (1, 22, 25), (2, 24, 27), (3, 26, 29), (4, 28, 31), (5, 30, 23), (6, 32, 37), (7, 33, 39), (8, 34, 40), (9, 35, 41), (10, 36, 38), (38, 41, 11), (38, 36, 41), (36, 9, 41), (41, 40, 11), (41, 35, 40), (35, 8, 40), (40, 39, 11), (40, 34, 39), (34, 7, 39), (39, 37, 11), (39, 33, 37), (33, 6, 37), (37, 38, 11), (37, 32, 38), (32, 10, 38), (23, 36, 10), (23, 30, 36), (30, 9, 36), (31, 35, 9), (31, 28, 35), (28, 8, 35), (29, 34, 8), (29, 26, 34), (26, 7, 34), (27, 33, 7), (27, 24, 33), (24, 6, 33), (25, 32, 6), (25, 22, 32), (22, 10, 32), (30, 31, 9), (30, 21, 31), (21, 4, 31), (28, 29, 8), (28, 20, 29), (20, 3, 29), (26, 27, 7), (26, 18, 27), (18, 2, 27), (24, 25, 6), (24, 14, 25), (14, 1, 25), (22, 23, 10), (22, 15, 23), (15, 5, 23), (16, 21, 5), (16, 19, 21), (19, 4, 21), (19, 20, 4), (19, 17, 20), (17, 3, 20), (17, 18, 3), (17, 12, 18), (12, 2, 18), (15, 16, 5), (15, 13, 16), (13, 0, 16), (12, 14, 2), (12, 13, 14), (13, 1, 14)])
me_icosphere_006.polygons.foreach_set('use_smooth', [True] * 80)
_uv = me_icosphere_006.uv_layers.new(name='UVMap')
_uv.uv.foreach_set('vector', [0.851, 0.5103, 0.8424, 0.5343, 0.8259, 0.5148, 0.8338, 0.5583, 0.8589, 0.5537, 0.8503, 0.5777, 0.9831, 0.6658, 0.9745, 0.6898, 0.958, 0.6704, 0.95, 0.6269, 0.9415, 0.6509, 0.925, 0.6315, 0.917, 0.588, 0.9084, 0.6121, 0.8919, 0.5926, 0.8338, 0.5583, 0.8503, 0.5777, 0.8252, 0.5823, 0.8008, 0.5194, 0.8173, 0.5389, 0.7922, 0.5434, 0.9329, 0.675, 0.9494, 0.6944, 0.9243, 0.699, 0.8999, 0.6361, 0.9164, 0.6555, 0.8913, 0.6601, 0.8668, 0.5972, 0.8834, 0.6166, 0.8583, 0.6212, 0.8338, 0.5583, 0.8252, 0.5823, 0.8087, 0.5629, 0.8008, 0.5194, 0.7922, 0.5434, 0.7757, 0.524, 0.9329, 0.675, 0.9243, 0.699, 0.9078, 0.6795, 0.8999, 0.6361, 0.8913, 0.6601, 0.8748, 0.6406, 0.8668, 0.5972, 0.8583, 0.6212, 0.8418, 0.6018, 0.7836, 0.5675, 0.8002, 0.5869, 0.7751, 0.5915, 0.7506, 0.5286, 0.7671, 0.548, 0.742, 0.5526, 0.8827, 0.6841, 0.8992, 0.7036, 0.8741, 0.7081, 0.8497, 0.6452, 0.8662, 0.6647, 0.8411, 0.6692, 0.8167, 0.6063, 0.8332, 0.6258, 0.8081, 0.6304, 0.8081, 0.6304, 0.8246, 0.6498, 0.7995, 0.6544, 0.8081, 0.6304, 0.8332, 0.6258, 0.8246, 0.6498, 0.8332, 0.6258, 0.8497, 0.6452, 0.8246, 0.6498, 0.8411, 0.6692, 0.8576, 0.6887, 0.8325, 0.6933, 0.8411, 0.6692, 0.8662, 0.6647, 0.8576, 0.6887, 0.8662, 0.6647, 0.8827, 0.6841, 0.8576, 0.6887, 0.8741, 0.7081, 0.8906, 0.7276, 0.8655, 0.7321, 0.8741, 0.7081, 0.8992, 0.7036, 0.8906, 0.7276, 0.8992, 0.7036, 0.9157, 0.723, 0.8906, 0.7276, 0.742, 0.5526, 0.7586, 0.572, 0.7335, 0.5766, 0.742, 0.5526, 0.7671, 0.548, 0.7586, 0.572, 0.7671, 0.548, 0.7836, 0.5675, 0.7586, 0.572, 0.7751, 0.5915, 0.7916, 0.6109, 0.7665, 0.6155, 0.7751, 0.5915, 0.8002, 0.5869, 0.7916, 0.6109, 0.8002, 0.5869, 0.8167, 0.6063, 0.7916, 0.6109, 0.8418, 0.6018, 0.8332, 0.6258, 0.8167, 0.6063, 0.8418, 0.6018, 0.8583, 0.6212, 0.8332, 0.6258, 0.8583, 0.6212, 0.8497, 0.6452, 0.8332, 0.6258, 0.8748, 0.6406, 0.8662, 0.6647, 0.8497, 0.6452, 0.8748, 0.6406, 0.8913, 0.6601, 0.8662, 0.6647, 0.8913, 0.6601, 0.8827, 0.6841, 0.8662, 0.6647, 0.9078, 0.6795, 0.8992, 0.7036, 0.8827, 0.6841, 0.9078, 0.6795, 0.9243, 0.699, 0.8992, 0.7036, 0.9243, 0.699, 0.9157, 0.723, 0.8992, 0.7036, 0.7757, 0.524, 0.7671, 0.548, 0.7506, 0.5286, 0.7757, 0.524, 0.7922, 0.5434, 0.7671, 0.548, 0.7922, 0.5434, 0.7836, 0.5675, 0.7671, 0.548, 0.8087, 0.5629, 0.8002, 0.5869, 0.7836, 0.5675, 0.8087, 0.5629, 0.8252, 0.5823, 0.8002, 0.5869, 0.8252, 0.5823, 0.8167, 0.6063, 0.8002, 0.5869, 0.8583, 0.6212, 0.8748, 0.6406, 0.8497, 0.6452, 0.8583, 0.6212, 0.8834, 0.6166, 0.8748, 0.6406, 0.8834, 0.6166, 0.8999, 0.6361, 0.8748, 0.6406, 0.8913, 0.6601, 0.9078, 0.6795, 0.8827, 0.6841, 0.8913, 0.6601, 0.9164, 0.6555, 0.9078, 0.6795, 0.9164, 0.6555, 0.9329, 0.675, 0.9078, 0.6795, 0.9243, 0.699, 0.9408, 0.7184, 0.9157, 0.723, 0.9243, 0.699, 0.9494, 0.6944, 0.9408, 0.7184, 0.9494, 0.6944, 0.9659, 0.7138, 0.9408, 0.7184, 0.7922, 0.5434, 0.8087, 0.5629, 0.7836, 0.5675, 0.7922, 0.5434, 0.8173, 0.5389, 0.8087, 0.5629, 0.8173, 0.5389, 0.8338, 0.5583, 0.8087, 0.5629, 0.8252, 0.5823, 0.8418, 0.6018, 0.8167, 0.6063, 0.8252, 0.5823, 0.8503, 0.5777, 0.8418, 0.6018, 0.8503, 0.5777, 0.8668, 0.5972, 0.8418, 0.6018, 0.8919, 0.5926, 0.8834, 0.6166, 0.8668, 0.5972, 0.8919, 0.5926, 0.9084, 0.6121, 0.8834, 0.6166, 0.9084, 0.6121, 0.8999, 0.6361, 0.8834, 0.6166, 0.925, 0.6315, 0.9164, 0.6555, 0.8999, 0.6361, 0.925, 0.6315, 0.9415, 0.6509, 0.9164, 0.6555, 0.9415, 0.6509, 0.9329, 0.675, 0.9164, 0.6555, 0.958, 0.6704, 0.9494, 0.6944, 0.9329, 0.675, 0.958, 0.6704, 0.9745, 0.6898, 0.9494, 0.6944, 0.9745, 0.6898, 0.9659, 0.7138, 0.9494, 0.6944, 0.8503, 0.5777, 0.8754, 0.5732, 0.8668, 0.5972, 0.8503, 0.5777, 0.8589, 0.5537, 0.8754, 0.5732, 0.8589, 0.5537, 0.884, 0.5491, 0.8754, 0.5732, 0.8259, 0.5148, 0.8173, 0.5389, 0.8008, 0.5194, 0.8259, 0.5148, 0.8424, 0.5343, 0.8173, 0.5389, 0.8424, 0.5343, 0.8338, 0.5583, 0.8173, 0.5389])
me_icosphere_006.materials.append(mat_material)
me_icosphere_006.update()
me_icosphere_007 = bpy.data.meshes.new('Icosphere.007')
me_icosphere_007.from_pydata([(0.0, 0.0, -0.9198), (0.7236, -0.5257, -0.3462), (-0.2764, -0.8506, -0.3553), (-0.8944, 0.0, -0.3404), (-0.2764, 0.8506, -0.3553), (0.7236, 0.5257, -0.3462), (0.2764, -0.8506, 0.672), (-0.7236, -0.5257, 0.6874), (-0.7236, 0.5257, 0.6874), (0.2764, 0.8506, 0.672), (0.8944, 0.0, 0.6972), (-0.02054, 0.0, 1.483), (-0.1625, -0.5, -0.7708), (0.4253, -0.309, -0.768), (0.2629, -0.809, -0.4378), (0.8506, 0.0, -0.4247), (0.4253, 0.309, -0.768), (-0.5257, 0.0, -0.7662), (-0.6882, -0.5, -0.4298), (-0.1625, 0.5, -0.7708), (-0.6882, 0.5, -0.4298), (0.2629, 0.809, -0.4378), (0.9511, -0.309, 0.1544), (0.9511, 0.309, 0.1544), (0.0, -1.0, 0.1315), (0.5878, -0.809, 0.14), (-0.9511, -0.309, 0.1544), (-0.5878, -0.809, 0.14), (-0.5878, 0.809, 0.14), (-0.9511, 0.309, 0.1544), (0.5878, 0.809, 0.14), (0.0, 1.0, 0.1315), (0.6882, -0.5, 0.7891), (-0.2629, -0.809, 0.7743), (-0.8506, 0.0, 0.7985), (-0.2629, 0.809, 0.7743), (0.6882, 0.5, 0.7891), (0.1563, -0.5, 1.237), (0.5182, 0.0, 1.249), (-0.4323, -0.309, 1.244), (-0.4323, 0.309, 1.244), (0.1563, 0.5, 1.237)], [], [(0, 13, 12), (1, 13, 15), (0, 12, 17), (0, 17, 19), (0, 19, 16), (1, 15, 22), (2, 14, 24), (3, 18, 26), (4, 20, 28), (5, 21, 30), (1, 22, 25), (2, 24, 27), (3, 26, 29), (4, 28, 31), (5, 30, 23), (6, 32, 37), (7, 33, 39), (8, 34, 40), (9, 35, 41), (10, 36, 38), (38, 41, 11), (38, 36, 41), (36, 9, 41), (41, 40, 11), (41, 35, 40), (35, 8, 40), (40, 39, 11), (40, 34, 39), (34, 7, 39), (39, 37, 11), (39, 33, 37), (33, 6, 37), (37, 38, 11), (37, 32, 38), (32, 10, 38), (23, 36, 10), (23, 30, 36), (30, 9, 36), (31, 35, 9), (31, 28, 35), (28, 8, 35), (29, 34, 8), (29, 26, 34), (26, 7, 34), (27, 33, 7), (27, 24, 33), (24, 6, 33), (25, 32, 6), (25, 22, 32), (22, 10, 32), (30, 31, 9), (30, 21, 31), (21, 4, 31), (28, 29, 8), (28, 20, 29), (20, 3, 29), (26, 27, 7), (26, 18, 27), (18, 2, 27), (24, 25, 6), (24, 14, 25), (14, 1, 25), (22, 23, 10), (22, 15, 23), (15, 5, 23), (16, 21, 5), (16, 19, 21), (19, 4, 21), (19, 20, 4), (19, 17, 20), (17, 3, 20), (17, 18, 3), (17, 12, 18), (12, 2, 18), (15, 16, 5), (15, 13, 16), (13, 0, 16), (12, 14, 2), (12, 13, 14), (13, 1, 14)])
me_icosphere_007.polygons.foreach_set('use_smooth', [True] * 80)
_uv = me_icosphere_007.uv_layers.new(name='UVMap')
_uv.uv.foreach_set('vector', [0.2617, 0.6173, 0.2523, 0.6587, 0.2212, 0.6299, 0.243, 0.7001, 0.2835, 0.6875, 0.2741, 0.7289, 0.511, 0.8478, 0.5016, 0.8892, 0.4704, 0.8604, 0.4486, 0.7902, 0.4393, 0.8316, 0.4081, 0.8028, 0.3863, 0.7326, 0.377, 0.774, 0.3458, 0.7451, 0.243, 0.7001, 0.2741, 0.7289, 0.2336, 0.7415, 0.1806, 0.6425, 0.2118, 0.6713, 0.1713, 0.6839, 0.4299, 0.873, 0.4611, 0.9018, 0.4205, 0.9143, 0.3676, 0.8153, 0.3987, 0.8441, 0.3582, 0.8567, 0.3053, 0.7577, 0.3364, 0.7865, 0.2959, 0.7991, 0.243, 0.7001, 0.2336, 0.7415, 0.2024, 0.7127, 0.1806, 0.6425, 0.1713, 0.6839, 0.1401, 0.6551, 0.4299, 0.873, 0.4205, 0.9143, 0.3894, 0.8855, 0.3676, 0.8153, 0.3582, 0.8567, 0.3271, 0.8279, 0.3053, 0.7577, 0.2959, 0.7991, 0.2647, 0.7703, 0.1619, 0.7253, 0.1931, 0.7541, 0.1525, 0.7667, 0.09959, 0.6677, 0.1307, 0.6965, 0.09022, 0.7091, 0.3489, 0.8981, 0.38, 0.9269, 0.3395, 0.9395, 0.2865, 0.8405, 0.3177, 0.8693, 0.2772, 0.8819, 0.2242, 0.7829, 0.2554, 0.8117, 0.2149, 0.8243, 0.2149, 0.8243, 0.246, 0.8531, 0.2055, 0.8657, 0.2149, 0.8243, 0.2554, 0.8117, 0.246, 0.8531, 0.2554, 0.8117, 0.2865, 0.8405, 0.246, 0.8531, 0.2772, 0.8819, 0.3083, 0.9107, 0.2678, 0.9233, 0.2772, 0.8819, 0.3177, 0.8693, 0.3083, 0.9107, 0.3177, 0.8693, 0.3489, 0.8981, 0.3083, 0.9107, 0.3395, 0.9395, 0.3706, 0.9683, 0.3301, 0.9809, 0.3395, 0.9395, 0.38, 0.9269, 0.3706, 0.9683, 0.38, 0.9269, 0.4112, 0.9557, 0.3706, 0.9683, 0.09022, 0.7091, 0.1214, 0.7379, 0.08085, 0.7504, 0.09022, 0.7091, 0.1307, 0.6965, 0.1214, 0.7379, 0.1307, 0.6965, 0.1619, 0.7253, 0.1214, 0.7379, 0.1525, 0.7667, 0.1837, 0.7955, 0.1432, 0.8081, 0.1525, 0.7667, 0.1931, 0.7541, 0.1837, 0.7955, 0.1931, 0.7541, 0.2242, 0.7829, 0.1837, 0.7955, 0.2647, 0.7703, 0.2554, 0.8117, 0.2242, 0.7829, 0.2647, 0.7703, 0.2959, 0.7991, 0.2554, 0.8117, 0.2959, 0.7991, 0.2865, 0.8405, 0.2554, 0.8117, 0.3271, 0.8279, 0.3177, 0.8693, 0.2865, 0.8405, 0.3271, 0.8279, 0.3582, 0.8567, 0.3177, 0.8693, 0.3582, 0.8567, 0.3489, 0.8981, 0.3177, 0.8693, 0.3894, 0.8855, 0.38, 0.9269, 0.3489, 0.8981, 0.3894, 0.8855, 0.4205, 0.9143, 0.38, 0.9269, 0.4205, 0.9143, 0.4112, 0.9557, 0.38, 0.9269, 0.1401, 0.6551, 0.1307, 0.6965, 0.09959, 0.6677, 0.1401, 0.6551, 0.1713, 0.6839, 0.1307, 0.6965, 0.1713, 0.6839, 0.1619, 0.7253, 0.1307, 0.6965, 0.2024, 0.7127, 0.1931, 0.7541, 0.1619, 0.7253, 0.2024, 0.7127, 0.2336, 0.7415, 0.1931, 0.7541, 0.2336, 0.7415, 0.2242, 0.7829, 0.1931, 0.7541, 0.2959, 0.7991, 0.3271, 0.8279, 0.2865, 0.8405, 0.2959, 0.7991, 0.3364, 0.7865, 0.3271, 0.8279, 0.3364, 0.7865, 0.3676, 0.8153, 0.3271, 0.8279, 0.3582, 0.8567, 0.3894, 0.8855, 0.3489, 0.8981, 0.3582, 0.8567, 0.3987, 0.8441, 0.3894, 0.8855, 0.3987, 0.8441, 0.4299, 0.873, 0.3894, 0.8855, 0.4205, 0.9143, 0.4517, 0.9431, 0.4112, 0.9557, 0.4205, 0.9143, 0.4611, 0.9018, 0.4517, 0.9431, 0.4611, 0.9018, 0.4922, 0.9306, 0.4517, 0.9431, 0.1713, 0.6839, 0.2024, 0.7127, 0.1619, 0.7253, 0.1713, 0.6839, 0.2118, 0.6713, 0.2024, 0.7127, 0.2118, 0.6713, 0.243, 0.7001, 0.2024, 0.7127, 0.2336, 0.7415, 0.2647, 0.7703, 0.2242, 0.7829, 0.2336, 0.7415, 0.2741, 0.7289, 0.2647, 0.7703, 0.2741, 0.7289, 0.3053, 0.7577, 0.2647, 0.7703, 0.3458, 0.7451, 0.3364, 0.7865, 0.3053, 0.7577, 0.3458, 0.7451, 0.377, 0.774, 0.3364, 0.7865, 0.377, 0.774, 0.3676, 0.8153, 0.3364, 0.7865, 0.4081, 0.8028, 0.3987, 0.8441, 0.3676, 0.8153, 0.4081, 0.8028, 0.4393, 0.8316, 0.3987, 0.8441, 0.4393, 0.8316, 0.4299, 0.873, 0.3987, 0.8441, 0.4704, 0.8604, 0.4611, 0.9018, 0.4299, 0.873, 0.4704, 0.8604, 0.5016, 0.8892, 0.4611, 0.9018, 0.5016, 0.8892, 0.4922, 0.9306, 0.4611, 0.9018, 0.2741, 0.7289, 0.3146, 0.7163, 0.3053, 0.7577, 0.2741, 0.7289, 0.2835, 0.6875, 0.3146, 0.7163, 0.2835, 0.6875, 0.324, 0.675, 0.3146, 0.7163, 0.2212, 0.6299, 0.2118, 0.6713, 0.1806, 0.6425, 0.2212, 0.6299, 0.2523, 0.6587, 0.2118, 0.6713, 0.2523, 0.6587, 0.243, 0.7001, 0.2118, 0.6713])
me_icosphere_007.materials.append(mat_material)
me_icosphere_007.update()
me_icosphere_008 = bpy.data.meshes.new('Icosphere.008')
me_icosphere_008.from_pydata([(0.0, 0.0, -1.0), (0.7236, -0.5257, -0.4472), (-0.2764, -0.8506, -0.4472), (-0.8944, 0.0, -0.4472), (-0.2764, 0.8506, -0.4472), (0.7236, 0.5257, -0.4472), (0.2764, -0.8506, 0.4472), (-0.7236, -0.5257, 0.4472), (-0.7236, 0.5257, 0.4472), (0.2764, 0.8506, 0.4472), (0.8944, 0.0, 0.4472), (0.0, 0.0, 1.0), (-0.1625, -0.5, -0.8507), (0.4253, -0.309, -0.8507), (0.2629, -0.809, -0.5257), (0.8506, 0.0, -0.5257), (0.4253, 0.309, -0.8507), (-0.5257, 0.0, -0.8507), (-0.6882, -0.5, -0.5257), (-0.1625, 0.5, -0.8507), (-0.6882, 0.5, -0.5257), (0.2629, 0.809, -0.5257), (0.9511, -0.309, 0.0), (0.9511, 0.309, 0.0), (0.0, -1.0, 0.0), (0.5878, -0.809, 0.0), (-0.9511, -0.309, 0.0), (-0.5878, -0.809, 0.0), (-0.5878, 0.809, 0.0), (-0.9511, 0.309, 0.0), (0.5878, 0.809, 0.0), (0.0, 1.0, 0.0), (0.6882, -0.5, 0.5257), (-0.2629, -0.809, 0.5257), (-0.8506, 0.0, 0.5257), (-0.2629, 0.809, 0.5257), (0.6882, 0.5, 0.5257), (0.1625, -0.5, 0.8507), (0.5257, 0.0, 0.8507), (-0.4253, -0.309, 0.8507), (-0.4253, 0.309, 0.8507), (0.1625, 0.5, 0.8507)], [], [(0, 13, 12), (1, 13, 15), (0, 12, 17), (0, 17, 19), (0, 19, 16), (1, 15, 22), (2, 14, 24), (3, 18, 26), (4, 20, 28), (5, 21, 30), (1, 22, 25), (2, 24, 27), (3, 26, 29), (4, 28, 31), (5, 30, 23), (6, 32, 37), (7, 33, 39), (8, 34, 40), (9, 35, 41), (10, 36, 38), (38, 41, 11), (38, 36, 41), (36, 9, 41), (41, 40, 11), (41, 35, 40), (35, 8, 40), (40, 39, 11), (40, 34, 39), (34, 7, 39), (39, 37, 11), (39, 33, 37), (33, 6, 37), (37, 38, 11), (37, 32, 38), (32, 10, 38), (23, 36, 10), (23, 30, 36), (30, 9, 36), (31, 35, 9), (31, 28, 35), (28, 8, 35), (29, 34, 8), (29, 26, 34), (26, 7, 34), (27, 33, 7), (27, 24, 33), (24, 6, 33), (25, 32, 6), (25, 22, 32), (22, 10, 32), (30, 31, 9), (30, 21, 31), (21, 4, 31), (28, 29, 8), (28, 20, 29), (20, 3, 29), (26, 27, 7), (26, 18, 27), (18, 2, 27), (24, 25, 6), (24, 14, 25), (14, 1, 25), (22, 23, 10), (22, 15, 23), (15, 5, 23), (16, 21, 5), (16, 19, 21), (19, 4, 21), (19, 20, 4), (19, 17, 20), (17, 3, 20), (17, 18, 3), (17, 12, 18), (12, 2, 18), (15, 16, 5), (15, 13, 16), (13, 0, 16), (12, 14, 2), (12, 13, 14), (13, 1, 14)])
me_icosphere_008.polygons.foreach_set('use_smooth', [True] * 80)
_uv = me_icosphere_008.uv_layers.new(name='UVMap')
_uv.uv.foreach_set('vector', [0.7013, 0.3555, 0.714, 0.3775, 0.6885, 0.3775, 0.7267, 0.3996, 0.7395, 0.3775, 0.7522, 0.3996, 0.905, 0.3555, 0.9177, 0.3775, 0.8923, 0.3775, 0.8541, 0.3555, 0.8668, 0.3775, 0.8413, 0.3775, 0.8031, 0.3555, 0.8159, 0.3775, 0.7904, 0.3775, 0.7267, 0.3996, 0.7522, 0.3996, 0.7395, 0.4216, 0.6758, 0.3996, 0.7013, 0.3996, 0.6885, 0.4216, 0.8795, 0.3996, 0.905, 0.3996, 0.8923, 0.4216, 0.8286, 0.3996, 0.8541, 0.3996, 0.8413, 0.4216, 0.7777, 0.3996, 0.8031, 0.3996, 0.7904, 0.4216, 0.7267, 0.3996, 0.7395, 0.4216, 0.714, 0.4216, 0.6758, 0.3996, 0.6885, 0.4216, 0.6631, 0.4216, 0.8795, 0.3996, 0.8923, 0.4216, 0.8668, 0.4216, 0.8286, 0.3996, 0.8413, 0.4216, 0.8159, 0.4216, 0.7777, 0.3996, 0.7904, 0.4216, 0.7649, 0.4216, 0.7013, 0.4437, 0.7267, 0.4437, 0.714, 0.4658, 0.6503, 0.4437, 0.6758, 0.4437, 0.6631, 0.4658, 0.8541, 0.4437, 0.8795, 0.4437, 0.8668, 0.4658, 0.8031, 0.4437, 0.8286, 0.4437, 0.8159, 0.4658, 0.7522, 0.4437, 0.7777, 0.4437, 0.7649, 0.4658, 0.7649, 0.4658, 0.7904, 0.4658, 0.7777, 0.4878, 0.7649, 0.4658, 0.7777, 0.4437, 0.7904, 0.4658, 0.7777, 0.4437, 0.8031, 0.4437, 0.7904, 0.4658, 0.8159, 0.4658, 0.8413, 0.4658, 0.8286, 0.4878, 0.8159, 0.4658, 0.8286, 0.4437, 0.8413, 0.4658, 0.8286, 0.4437, 0.8541, 0.4437, 0.8413, 0.4658, 0.8668, 0.4658, 0.8923, 0.4658, 0.8795, 0.4878, 0.8668, 0.4658, 0.8795, 0.4437, 0.8923, 0.4658, 0.8795, 0.4437, 0.905, 0.4437, 0.8923, 0.4658, 0.6631, 0.4658, 0.6885, 0.4658, 0.6758, 0.4878, 0.6631, 0.4658, 0.6758, 0.4437, 0.6885, 0.4658, 0.6758, 0.4437, 0.7013, 0.4437, 0.6885, 0.4658, 0.714, 0.4658, 0.7395, 0.4658, 0.7267, 0.4878, 0.714, 0.4658, 0.7267, 0.4437, 0.7395, 0.4658, 0.7267, 0.4437, 0.7522, 0.4437, 0.7395, 0.4658, 0.7649, 0.4216, 0.7777, 0.4437, 0.7522, 0.4437, 0.7649, 0.4216, 0.7904, 0.4216, 0.7777, 0.4437, 0.7904, 0.4216, 0.8031, 0.4437, 0.7777, 0.4437, 0.8159, 0.4216, 0.8286, 0.4437, 0.8031, 0.4437, 0.8159, 0.4216, 0.8413, 0.4216, 0.8286, 0.4437, 0.8413, 0.4216, 0.8541, 0.4437, 0.8286, 0.4437, 0.8668, 0.4216, 0.8795, 0.4437, 0.8541, 0.4437, 0.8668, 0.4216, 0.8923, 0.4216, 0.8795, 0.4437, 0.8923, 0.4216, 0.905, 0.4437, 0.8795, 0.4437, 0.6631, 0.4216, 0.6758, 0.4437, 0.6503, 0.4437, 0.6631, 0.4216, 0.6885, 0.4216, 0.6758, 0.4437, 0.6885, 0.4216, 0.7013, 0.4437, 0.6758, 0.4437, 0.714, 0.4216, 0.7267, 0.4437, 0.7013, 0.4437, 0.714, 0.4216, 0.7395, 0.4216, 0.7267, 0.4437, 0.7395, 0.4216, 0.7522, 0.4437, 0.7267, 0.4437, 0.7904, 0.4216, 0.8159, 0.4216, 0.8031, 0.4437, 0.7904, 0.4216, 0.8031, 0.3996, 0.8159, 0.4216, 0.8031, 0.3996, 0.8286, 0.3996, 0.8159, 0.4216, 0.8413, 0.4216, 0.8668, 0.4216, 0.8541, 0.4437, 0.8413, 0.4216, 0.8541, 0.3996, 0.8668, 0.4216, 0.8541, 0.3996, 0.8795, 0.3996, 0.8668, 0.4216, 0.8923, 0.4216, 0.9177, 0.4216, 0.905, 0.4437, 0.8923, 0.4216, 0.905, 0.3996, 0.9177, 0.4216, 0.905, 0.3996, 0.9305, 0.3996, 0.9177, 0.4216, 0.6885, 0.4216, 0.714, 0.4216, 0.7013, 0.4437, 0.6885, 0.4216, 0.7013, 0.3996, 0.714, 0.4216, 0.7013, 0.3996, 0.7267, 0.3996, 0.714, 0.4216, 0.7395, 0.4216, 0.7649, 0.4216, 0.7522, 0.4437, 0.7395, 0.4216, 0.7522, 0.3996, 0.7649, 0.4216, 0.7522, 0.3996, 0.7777, 0.3996, 0.7649, 0.4216, 0.7904, 0.3775, 0.8031, 0.3996, 0.7777, 0.3996, 0.7904, 0.3775, 0.8159, 0.3775, 0.8031, 0.3996, 0.8159, 0.3775, 0.8286, 0.3996, 0.8031, 0.3996, 0.8413, 0.3775, 0.8541, 0.3996, 0.8286, 0.3996, 0.8413, 0.3775, 0.8668, 0.3775, 0.8541, 0.3996, 0.8668, 0.3775, 0.8795, 0.3996, 0.8541, 0.3996, 0.8923, 0.3775, 0.905, 0.3996, 0.8795, 0.3996, 0.8923, 0.3775, 0.9177, 0.3775, 0.905, 0.3996, 0.9177, 0.3775, 0.9305, 0.3996, 0.905, 0.3996, 0.7522, 0.3996, 0.7649, 0.3775, 0.7777, 0.3996, 0.7522, 0.3996, 0.7395, 0.3775, 0.7649, 0.3775, 0.7395, 0.3775, 0.7522, 0.3555, 0.7649, 0.3775, 0.6885, 0.3775, 0.7013, 0.3996, 0.6758, 0.3996, 0.6885, 0.3775, 0.714, 0.3775, 0.7013, 0.3996, 0.714, 0.3775, 0.7267, 0.3996, 0.7013, 0.3996])
me_icosphere_008.materials.append(mat_material)
me_icosphere_008.update()

# ---- objects
ob_icosphere = bpy.data.objects.new('Icosphere', me_icosphere)
ob_icosphere_001 = bpy.data.objects.new('Icosphere.001', me_icosphere_001)
ob_icosphere_002 = bpy.data.objects.new('Icosphere.002', me_icosphere_002)
ob_cube_001 = bpy.data.objects.new('Cube.001', me_cube_001)
ob_plane = bpy.data.objects.new('Plane', me_plane)
ob_cube = bpy.data.objects.new('Cube', me_cube_002)
ob_cube_002 = bpy.data.objects.new('Cube.002', me_cube_003)
ob_icosphere_003 = bpy.data.objects.new('Icosphere.003', me_icosphere_004)
ob_icosphere_004 = bpy.data.objects.new('Icosphere.004', me_icosphere_006)
ob_icosphere_005 = bpy.data.objects.new('Icosphere.005', me_icosphere_007)
ob_icosphere_006 = bpy.data.objects.new('Icosphere.006', me_icosphere_008)

# ---- transforms, parenting, visibility, modifiers, constraints
ob_icosphere.location = (0.0, 0.0, 0.0581)
ob_icosphere.rotation_euler = (0.3394, 0.4567, 0.7592)
ob_icosphere.scale = (0.341, 0.341, 0.4739)
ob_icosphere_001.location = (0.0, 0.0, 0.0581)
ob_icosphere_001.rotation_euler = (0.4768, 0.7468, -0.01136)
ob_icosphere_001.scale = (0.341, 0.341, 0.4739)
ob_icosphere_002.location = (0.0, 0.0, 0.0581)
ob_icosphere_002.rotation_euler = (0.2623, 0.3968, 0.9706)
ob_icosphere_002.scale = (0.3736, 0.3736, 0.5193)
ob_cube_001.location = (-0.07781, -0.002082, 1.091)
ob_cube_001.scale = (0.7266, 0.4746, 0.2638)
ob_plane.location = (-0.2935, 0.01891, 1.412)
ob_plane.rotation_euler = (-1.571, -2.22e-16, 0.149)
ob_plane.scale = (0.1859, 0.1789, 0.1859)
ob_cube.location = (-0.2722, -0.2717, 0.5698)
ob_cube.scale = (-0.0676, -0.0676, -0.0676)
ob_cube_002.location = (-0.3611, 0.2912, 0.5698)
ob_cube_002.rotation_euler = (0.0, -0.0, 0.3594)
ob_cube_002.scale = (-0.0676, 0.0676, -0.0676)
ob_icosphere_003.location = (-0.7441, -0.1236, 1.274)
ob_icosphere_003.scale = (0.1509, 0.1651, 0.1128)
ob_icosphere_004.location = (-0.7904, -0.1257, 1.331)
ob_icosphere_004.scale = (0.1102, 0.1102, 0.1102)
ob_icosphere_005.location = (-0.7441, 0.1238, 1.274)
ob_icosphere_005.scale = (0.1509, 0.1651, 0.1128)
ob_icosphere_006.location = (-0.7904, 0.1218, 1.331)
ob_icosphere_006.scale = (0.1102, 0.1102, 0.1102)

# ---- collection membership
col_collection.objects.link(ob_icosphere)
col_collection.objects.link(ob_icosphere_001)
col_collection.objects.link(ob_icosphere_002)
col_collection.objects.link(ob_cube_001)
col_collection.objects.link(ob_plane)
col_collection.objects.link(ob_cube)
col_collection.objects.link(ob_cube_002)
col_collection.objects.link(ob_icosphere_003)
col_collection.objects.link(ob_icosphere_004)
col_collection.objects.link(ob_icosphere_005)
col_collection.objects.link(ob_icosphere_006)

# ---- scene / render settings (as saved in the file)
scene.frame_start = 1; scene.frame_end = 250; scene.frame_set(1)
scene.render.engine = 'BLENDER_EEVEE_NEXT'
scene.cycles.use_denoising = False
scene.cycles.samples = 128
scene.cycles.sampling_pattern = 'TABULATED_SOBOL'
scene.cycles.use_adaptive_sampling = False
scene.cycles.use_light_tree = False
scene.view_settings.view_transform = 'Filmic'
bpy.context.view_layer.update()

# ---- added for rendering (the .blend has no active camera and no usable light): camera, sun
cam_auto = bpy.data.cameras.new('AutoCamera')
cam_auto.lens = 50.0
cam_auto.sensor_width = 36.0
cam_auto.clip_end = 1000.0
ob_auto_camera = bpy.data.objects.new('AutoCamera', cam_auto)
scene.collection.objects.link(ob_auto_camera)
ob_auto_camera.location = (2.32603, -2.94814, 2.73567)
ob_auto_camera.rotation_euler = (1.09748, -7.21219e-08, 0.694738)
scene.camera = ob_auto_camera
light_auto_sun = bpy.data.lights.new('AutoSun', 'SUN')
light_auto_sun.energy = 3.0
light_auto_sun.angle = 0.0523599
ob_auto_sun = bpy.data.objects.new('AutoSun', light_auto_sun)
scene.collection.objects.link(ob_auto_sun)
ob_auto_sun.rotation_euler = (0.872665, 0.174533, 0.523599)
bpy.context.view_layer.update()
